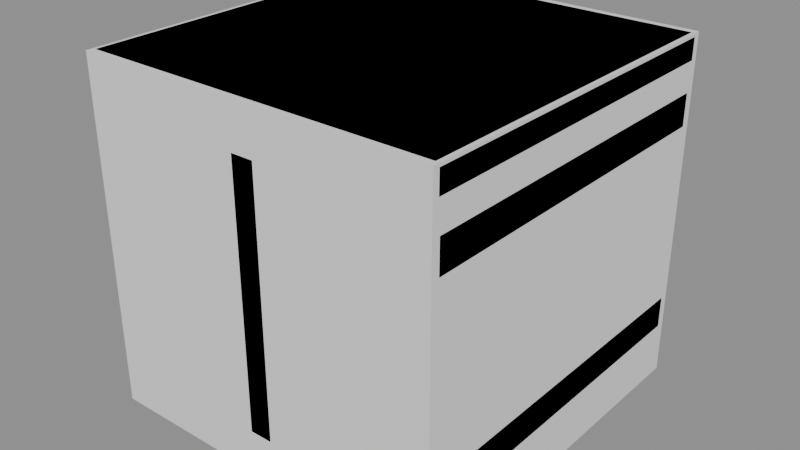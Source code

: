 # Source: Prop_PracticeCrate.blend  (saved by Blender 4.3.34; exported with 4.5.12 LTS)
import bpy
from mathutils import Matrix  # noqa: F401  (used for matrix-valued properties, if any)

bpy.ops.wm.read_factory_settings(use_empty=True)
scene = bpy.context.scene
scene.name = 'Scene'

# ---- materials (node trees are filled in below, after node groups)
mat_prop_practicecrate_m0 = bpy.data.materials.new('Prop_PracticeCrate_M0')
mat_prop_practicecrate_m0.diffuse_color = (0.3297, 0.148, 0.04615, 1.0)
mat_prop_practicecrate_m1 = bpy.data.materials.new('Prop_PracticeCrate_M1')
mat_prop_practicecrate_m1.diffuse_color = (0.06575, 0.07176, 0.09388, 1.0)

# ---- material node trees
mat_prop_practicecrate_m0.use_nodes = True; mat_prop_practicecrate_m0.node_tree.nodes.clear()
_N = mat_prop_practicecrate_m0.node_tree.nodes; _L = mat_prop_practicecrate_m0.node_tree.links
n0 = _N.new('ShaderNodeBsdfPrincipled'); n0.name = 'Principled BSDF'; n0.location = (10, 300)
n0.inputs[0].default_value = (0.3297, 0.148, 0.04615, 1.0)
n0.inputs[2].default_value = 0.6
n1 = _N.new('ShaderNodeOutputMaterial'); n1.name = 'Material Output'; n1.location = (300, 300)
_L.new(n0.outputs[0], n1.inputs[0])
n1.is_active_output = True
mat_prop_practicecrate_m1.use_nodes = True; mat_prop_practicecrate_m1.node_tree.nodes.clear()
_N = mat_prop_practicecrate_m1.node_tree.nodes; _L = mat_prop_practicecrate_m1.node_tree.links
n0 = _N.new('ShaderNodeBsdfPrincipled'); n0.name = 'Principled BSDF'; n0.location = (10, 300)
n0.inputs[0].default_value = (0.06575, 0.07176, 0.09388, 1.0)
n0.inputs[2].default_value = 0.6
n1 = _N.new('ShaderNodeOutputMaterial'); n1.name = 'Material Output'; n1.location = (300, 300)
_L.new(n0.outputs[0], n1.inputs[0])
n1.is_active_output = True

# ---- meshes
me_prop_practicecrate = bpy.data.meshes.new('Prop_PracticeCrate')
me_prop_practicecrate.from_pydata([(-0.19, -0.19, 0.0), (-0.19, -0.25, 0.06), (-0.25, -0.19, 0.06), (-0.19, -0.25, 0.44), (-0.19, -0.19, 0.5), (-0.25, -0.19, 0.44), (-0.19, 0.19, 0.0), (-0.25, 0.19, 0.06), (-0.19, 0.25, 0.06), (-0.19, 0.19, 0.5), (-0.19, 0.25, 0.44), (-0.25, 0.19, 0.44), (0.19, -0.19, 0.0), (0.25, -0.19, 0.06), (0.19, -0.25, 0.06), (0.19, -0.19, 0.5), (0.19, -0.25, 0.44), (0.25, -0.19, 0.44), (0.19, 0.19, 0.0), (0.19, 0.25, 0.06), (0.25, 0.19, 0.06), (0.19, 0.19, 0.5), (0.25, 0.19, 0.44), (0.19, 0.25, 0.44), (-0.2528, -0.2528, 0.07), (-0.2528, -0.26, 0.0772), (-0.26, -0.2528, 0.0772), (-0.2528, -0.26, 0.1228), (-0.2528, -0.2528, 0.13), (-0.26, -0.2528, 0.1228), (-0.2528, 0.2528, 0.07), (-0.26, 0.2528, 0.0772), (-0.2528, 0.26, 0.0772), (-0.2528, 0.2528, 0.13), (-0.2528, 0.26, 0.1228), (-0.26, 0.2528, 0.1228), (0.2528, -0.2528, 0.07), (0.26, -0.2528, 0.0772), (0.2528, -0.26, 0.0772), (0.2528, -0.2528, 0.13), (0.2528, -0.26, 0.1228), (0.26, -0.2528, 0.1228), (0.2528, 0.2528, 0.07), (0.2528, 0.26, 0.0772), (0.26, 0.2528, 0.0772), (0.2528, 0.2528, 0.13), (0.26, 0.2528, 0.1228), (0.2528, 0.26, 0.1228), (-0.2528, -0.2528, 0.37), (-0.2528, -0.26, 0.3772), (-0.26, -0.2528, 0.3772), (-0.2528, -0.26, 0.4228), (-0.2528, -0.2528, 0.43), (-0.26, -0.2528, 0.4228), (-0.2528, 0.2528, 0.37), (-0.26, 0.2528, 0.3772), (-0.2528, 0.26, 0.3772), (-0.2528, 0.2528, 0.43), (-0.2528, 0.26, 0.4228), (-0.26, 0.2528, 0.4228), (0.2528, -0.2528, 0.37), (0.26, -0.2528, 0.3772), (0.2528, -0.26, 0.3772), (0.2528, -0.2528, 0.43), (0.2528, -0.26, 0.4228), (0.26, -0.2528, 0.4228), (0.2528, 0.2528, 0.37), (0.2528, 0.26, 0.3772), (0.26, 0.2528, 0.3772), (0.2528, 0.2528, 0.43), (0.26, 0.2528, 0.4228), (0.2528, 0.26, 0.4228), (-0.2552, -0.2552, 0.46), (-0.2552, -0.26, 0.4648), (-0.26, -0.2552, 0.4648), (-0.2552, -0.26, 0.4952), (-0.2552, -0.2552, 0.5), (-0.26, -0.2552, 0.4952), (-0.2552, 0.2552, 0.46), (-0.26, 0.2552, 0.4648), (-0.2552, 0.26, 0.4648), (-0.2552, 0.2552, 0.5), (-0.2552, 0.26, 0.4952), (-0.26, 0.2552, 0.4952), (0.2552, -0.2552, 0.46), (0.26, -0.2552, 0.4648), (0.2552, -0.26, 0.4648), (0.2552, -0.2552, 0.5), (0.2552, -0.26, 0.4952), (0.26, -0.2552, 0.4952), (0.2552, 0.2552, 0.46), (0.2552, 0.26, 0.4648), (0.26, 0.2552, 0.4648), (0.2552, 0.2552, 0.5), (0.26, 0.2552, 0.4952), (0.2552, 0.26, 0.4952), (-0.0164, -0.2614, 0.06), (-0.0164, -0.265, 0.0636), (-0.02, -0.2614, 0.0636), (-0.0164, -0.265, 0.4364), (-0.0164, -0.2614, 0.44), (-0.02, -0.2614, 0.4364), (-0.0164, -0.2386, 0.06), (-0.02, -0.2386, 0.0636), (-0.0164, -0.235, 0.0636), (-0.0164, -0.2386, 0.44), (-0.0164, -0.235, 0.4364), (-0.02, -0.2386, 0.4364), (0.0164, -0.2614, 0.06), (0.02, -0.2614, 0.0636), (0.0164, -0.265, 0.0636), (0.0164, -0.2614, 0.44), (0.0164, -0.265, 0.4364), (0.02, -0.2614, 0.4364), (0.0164, -0.2386, 0.06), (0.0164, -0.235, 0.0636), (0.02, -0.2386, 0.0636), (0.0164, -0.2386, 0.44), (0.02, -0.2386, 0.4364), (0.0164, -0.235, 0.4364), (-0.0164, 0.2386, 0.06), (-0.0164, 0.235, 0.0636), (-0.02, 0.2386, 0.0636), (-0.0164, 0.235, 0.4364), (-0.0164, 0.2386, 0.44), (-0.02, 0.2386, 0.4364), (-0.0164, 0.2614, 0.06), (-0.02, 0.2614, 0.0636), (-0.0164, 0.265, 0.0636), (-0.0164, 0.2614, 0.44), (-0.0164, 0.265, 0.4364), (-0.02, 0.2614, 0.4364), (0.0164, 0.2386, 0.06), (0.02, 0.2386, 0.0636), (0.0164, 0.235, 0.0636), (0.0164, 0.2386, 0.44), (0.0164, 0.235, 0.4364), (0.02, 0.2386, 0.4364), (0.0164, 0.2614, 0.06), (0.0164, 0.265, 0.0636), (0.02, 0.2614, 0.0636), (0.0164, 0.2614, 0.44), (0.02, 0.2614, 0.4364), (0.0164, 0.265, 0.4364)], [], [(14, 16, 3, 1), (20, 22, 17, 13), (21, 9, 4, 15), (2, 5, 11, 7), (8, 10, 23, 19), (0, 1, 2), (3, 4, 5), (6, 7, 8), (9, 10, 11), (12, 13, 14), (15, 16, 17), (18, 19, 20), (21, 22, 23), (6, 0, 2, 7), (1, 3, 5, 2), (4, 9, 11, 5), (10, 8, 7, 11), (18, 6, 8, 19), (9, 21, 23, 10), (22, 20, 19, 23), (12, 18, 20, 13), (21, 15, 17, 22), (16, 14, 13, 17), (0, 12, 14, 1), (15, 4, 3, 16), (6, 18, 12, 0), (38, 40, 27, 25), (44, 46, 41, 37), (45, 33, 28, 39), (26, 29, 35, 31), (32, 34, 47, 43), (24, 25, 26), (27, 28, 29), (30, 31, 32), (33, 34, 35), (36, 37, 38), (39, 40, 41), (42, 43, 44), (45, 46, 47), (30, 24, 26, 31), (25, 27, 29, 26), (28, 33, 35, 29), (34, 32, 31, 35), (42, 30, 32, 43), (33, 45, 47, 34), (46, 44, 43, 47), (36, 42, 44, 37), (45, 39, 41, 46), (40, 38, 37, 41), (24, 36, 38, 25), (39, 28, 27, 40), (30, 42, 36, 24), (62, 64, 51, 49), (68, 70, 65, 61), (69, 57, 52, 63), (50, 53, 59, 55), (56, 58, 71, 67), (48, 49, 50), (51, 52, 53), (54, 55, 56), (57, 58, 59), (60, 61, 62), (63, 64, 65), (66, 67, 68), (69, 70, 71), (54, 48, 50, 55), (49, 51, 53, 50), (52, 57, 59, 53), (58, 56, 55, 59), (66, 54, 56, 67), (57, 69, 71, 58), (70, 68, 67, 71), (60, 66, 68, 61), (69, 63, 65, 70), (64, 62, 61, 65), (48, 60, 62, 49), (63, 52, 51, 64), (54, 66, 60, 48), (86, 88, 75, 73), (92, 94, 89, 85), (93, 81, 76, 87), (74, 77, 83, 79), (80, 82, 95, 91), (72, 73, 74), (75, 76, 77), (78, 79, 80), (81, 82, 83), (84, 85, 86), (87, 88, 89), (90, 91, 92), (93, 94, 95), (78, 72, 74, 79), (73, 75, 77, 74), (76, 81, 83, 77), (82, 80, 79, 83), (90, 78, 80, 91), (81, 93, 95, 82), (94, 92, 91, 95), (84, 90, 92, 85), (93, 87, 89, 94), (88, 86, 85, 89), (72, 84, 86, 73), (87, 76, 75, 88), (78, 90, 84, 72), (110, 112, 99, 97), (116, 118, 113, 109), (117, 105, 100, 111), (98, 101, 107, 103), (104, 106, 119, 115), (96, 97, 98), (99, 100, 101), (102, 103, 104), (105, 106, 107), (108, 109, 110), (111, 112, 113), (114, 115, 116), (117, 118, 119), (102, 96, 98, 103), (97, 99, 101, 98), (100, 105, 107, 101), (106, 104, 103, 107), (114, 102, 104, 115), (105, 117, 119, 106), (118, 116, 115, 119), (108, 114, 116, 109), (117, 111, 113, 118), (112, 110, 109, 113), (96, 108, 110, 97), (111, 100, 99, 112), (102, 114, 108, 96), (134, 136, 123, 121), (140, 142, 137, 133), (141, 129, 124, 135), (122, 125, 131, 127), (128, 130, 143, 139), (120, 121, 122), (123, 124, 125), (126, 127, 128), (129, 130, 131), (132, 133, 134), (135, 136, 137), (138, 139, 140), (141, 142, 143), (126, 120, 122, 127), (121, 123, 125, 122), (124, 129, 131, 125), (130, 128, 127, 131), (138, 126, 128, 139), (129, 141, 143, 130), (142, 140, 139, 143), (132, 138, 140, 133), (141, 135, 137, 142), (136, 134, 133, 137), (120, 132, 134, 121), (135, 124, 123, 136), (126, 138, 132, 120)])
me_prop_practicecrate.polygons.foreach_set('material_index', [0, 0, 0, 0, 0, 0, 0, 0, 0, 0, 0, 0, 0, 0, 0, 0, 0, 0, 0, 0, 0, 0, 0, 0, 0, 0, 1, 1, 1, 1, 1, 1, 1, 1, 1, 1, 1, 1, 1, 1, 1, 1, 1, 1, 1, 1, 1, 1, 1, 1, 1, 1, 1, 1, 1, 1, 1, 1, 1, 1, 1, 1, 1, 1, 1, 1, 1, 1, 1, 1, 1, 1, 1, 1, 1, 1, 1, 1, 1, 1, 1, 1, 1, 1, 1, 1, 1, 1, 1, 1, 1, 1, 1, 1, 1, 1, 1, 1, 1, 1, 1, 1, 1, 1, 1, 1, 1, 1, 1, 1, 1, 1, 1, 1, 1, 1, 1, 1, 1, 1, 1, 1, 1, 1, 1, 1, 1, 1, 1, 1, 1, 1, 1, 1, 1, 1, 1, 1, 1, 1, 1, 1, 1, 1, 1, 1, 1, 1, 1, 1, 1, 1, 1, 1, 1, 1])
me_prop_practicecrate.materials.append(mat_prop_practicecrate_m0)
me_prop_practicecrate.materials.append(mat_prop_practicecrate_m1)
me_prop_practicecrate.update()
me_ucx_prop_practicecrate = bpy.data.meshes.new('UCX_Prop_PracticeCrate')
me_ucx_prop_practicecrate.from_pydata([(-0.26, -0.265, 0.0), (-0.26, -0.265, 0.5), (-0.26, 0.265, 0.0), (-0.26, 0.265, 0.5), (0.26, -0.265, 0.0), (0.26, -0.265, 0.5), (0.26, 0.265, 0.0), (0.26, 0.265, 0.5)], [], [(0, 1, 3, 2), (2, 3, 7, 6), (6, 7, 5, 4), (4, 5, 1, 0), (2, 6, 4, 0), (7, 3, 1, 5)])
me_ucx_prop_practicecrate.update()

# ---- objects
ob_prop_practicecrate = bpy.data.objects.new('Prop_PracticeCrate', me_prop_practicecrate)
ob_socket_top = bpy.data.objects.new('SOCKET_Top', None)
ob_ucx_prop_practicecrate = bpy.data.objects.new('UCX_Prop_PracticeCrate', me_ucx_prop_practicecrate)

# ---- transforms, parenting, visibility, modifiers, constraints
ob_prop_practicecrate.location = (0.0, 0.0, 0.0)
ob_socket_top.parent = ob_prop_practicecrate
ob_socket_top.location = (0.0, 0.0, 0.5)
ob_socket_top.empty_display_type = 'ARROWS'
ob_socket_top.empty_display_size = 0.03
ob_ucx_prop_practicecrate.parent = ob_prop_practicecrate
ob_ucx_prop_practicecrate.location = (0.0, 0.0, 0.0)
ob_ucx_prop_practicecrate.display_type = 'WIRE'

# ---- collection membership
scene.collection.objects.link(ob_prop_practicecrate)
scene.collection.objects.link(ob_socket_top)
scene.collection.objects.link(ob_ucx_prop_practicecrate)

# ---- scene / render settings (as saved in the file)
scene.frame_start = 1; scene.frame_end = 250; scene.frame_set(1)
scene.render.engine = 'BLENDER_EEVEE_NEXT'
bpy.context.view_layer.update()

# ---- added for rendering (the .blend has no active camera and no usable light): camera, sun + grey world if the file has none
cam_auto = bpy.data.cameras.new('AutoCamera')
cam_auto.lens = 50.0
cam_auto.sensor_width = 36.0
cam_auto.clip_end = 1000.0
ob_auto_camera = bpy.data.objects.new('AutoCamera', cam_auto)
scene.collection.objects.link(ob_auto_camera)
ob_auto_camera.location = (0.828218, -0.993862, 0.912575)
ob_auto_camera.rotation_euler = (1.09748, -7.21219e-08, 0.694738)
scene.camera = ob_auto_camera
light_auto_sun = bpy.data.lights.new('AutoSun', 'SUN')
light_auto_sun.energy = 3.0
light_auto_sun.angle = 0.0523599
ob_auto_sun = bpy.data.objects.new('AutoSun', light_auto_sun)
scene.collection.objects.link(ob_auto_sun)
ob_auto_sun.rotation_euler = (0.872665, 0.174533, 0.523599)
if scene.world is None:
    world_auto = bpy.data.worlds.new('AutoWorld')
    world_auto.color = (0.3, 0.3, 0.3)
    scene.world = world_auto
bpy.context.view_layer.update()
